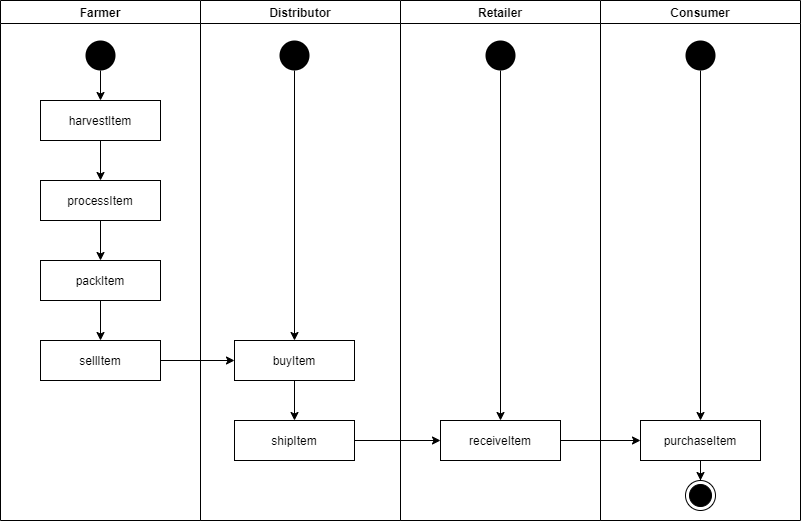

The diagram above was exported from draw.io. Its source (the exported page's mxGraphModel, read from the mxfile embedded in the PNG):
<mxGraphModel dx="1422" dy="866" grid="1" gridSize="10" guides="1" tooltips="1" connect="1" arrows="1" fold="1" page="1" pageScale="1" pageWidth="827" pageHeight="1169" math="0" shadow="0">
  <root>
    <mxCell id="fYVSr2NnJo-fYQcTWtYy-0" />
    <mxCell id="fYVSr2NnJo-fYQcTWtYy-1" parent="fYVSr2NnJo-fYQcTWtYy-0" />
    <mxCell id="0" value="Farmer" style="swimlane;" vertex="1" parent="fYVSr2NnJo-fYQcTWtYy-1">
      <mxGeometry x="120" y="160" width="200" height="520" as="geometry" />
    </mxCell>
    <mxCell id="l7GqNJ4C2JMlfBxjD5yO-3" value="" style="edgeStyle=orthogonalEdgeStyle;rounded=0;orthogonalLoop=1;jettySize=auto;html=1;entryX=0.5;entryY=0;entryDx=0;entryDy=0;" edge="1" parent="0" source="nhUiWVKvHI8Jpnrx_v6q-4" target="nhUiWVKvHI8Jpnrx_v6q-8">
      <mxGeometry relative="1" as="geometry" />
    </mxCell>
    <mxCell id="nhUiWVKvHI8Jpnrx_v6q-4" value="" style="ellipse;fillColor=#000000;strokeColor=none;" vertex="1" parent="0">
      <mxGeometry x="85" y="40" width="30" height="30" as="geometry" />
    </mxCell>
    <mxCell id="l7GqNJ4C2JMlfBxjD5yO-4" value="" style="edgeStyle=orthogonalEdgeStyle;rounded=0;orthogonalLoop=1;jettySize=auto;html=1;" edge="1" parent="0" source="nhUiWVKvHI8Jpnrx_v6q-8" target="nhUiWVKvHI8Jpnrx_v6q-9">
      <mxGeometry relative="1" as="geometry" />
    </mxCell>
    <mxCell id="nhUiWVKvHI8Jpnrx_v6q-8" value="harvestItem" style="rounded=0;whiteSpace=wrap;html=1;" vertex="1" parent="0">
      <mxGeometry x="40" y="100" width="120" height="40" as="geometry" />
    </mxCell>
    <mxCell id="l7GqNJ4C2JMlfBxjD5yO-5" value="" style="edgeStyle=orthogonalEdgeStyle;rounded=0;orthogonalLoop=1;jettySize=auto;html=1;" edge="1" parent="0" source="nhUiWVKvHI8Jpnrx_v6q-9" target="nhUiWVKvHI8Jpnrx_v6q-10">
      <mxGeometry relative="1" as="geometry" />
    </mxCell>
    <mxCell id="nhUiWVKvHI8Jpnrx_v6q-9" value="processItem" style="rounded=0;whiteSpace=wrap;html=1;" vertex="1" parent="0">
      <mxGeometry x="40" y="180" width="120" height="40" as="geometry" />
    </mxCell>
    <mxCell id="l7GqNJ4C2JMlfBxjD5yO-6" value="" style="edgeStyle=orthogonalEdgeStyle;rounded=0;orthogonalLoop=1;jettySize=auto;html=1;" edge="1" parent="0" source="nhUiWVKvHI8Jpnrx_v6q-10" target="nhUiWVKvHI8Jpnrx_v6q-11">
      <mxGeometry relative="1" as="geometry" />
    </mxCell>
    <mxCell id="nhUiWVKvHI8Jpnrx_v6q-10" value="packItem" style="rounded=0;whiteSpace=wrap;html=1;" vertex="1" parent="0">
      <mxGeometry x="40" y="260" width="120" height="40" as="geometry" />
    </mxCell>
    <mxCell id="nhUiWVKvHI8Jpnrx_v6q-11" value="sellItem" style="rounded=0;whiteSpace=wrap;html=1;" vertex="1" parent="0">
      <mxGeometry x="40" y="340" width="120" height="40" as="geometry" />
    </mxCell>
    <mxCell id="1" value="Distributor" style="swimlane;" vertex="1" parent="fYVSr2NnJo-fYQcTWtYy-1">
      <mxGeometry x="320" y="160" width="200" height="520" as="geometry" />
    </mxCell>
    <mxCell id="Npaftqc_Ozj4cWhlJR8t-5" style="edgeStyle=orthogonalEdgeStyle;rounded=0;orthogonalLoop=1;jettySize=auto;html=1;entryX=0.5;entryY=0;entryDx=0;entryDy=0;" edge="1" parent="1" source="nhUiWVKvHI8Jpnrx_v6q-5" target="nhUiWVKvHI8Jpnrx_v6q-12">
      <mxGeometry relative="1" as="geometry" />
    </mxCell>
    <mxCell id="nhUiWVKvHI8Jpnrx_v6q-5" value="" style="ellipse;fillColor=#000000;strokeColor=none;" vertex="1" parent="1">
      <mxGeometry x="79" y="40" width="30" height="30" as="geometry" />
    </mxCell>
    <mxCell id="l7GqNJ4C2JMlfBxjD5yO-8" value="" style="edgeStyle=orthogonalEdgeStyle;rounded=0;orthogonalLoop=1;jettySize=auto;html=1;" edge="1" parent="1" source="nhUiWVKvHI8Jpnrx_v6q-12" target="l7GqNJ4C2JMlfBxjD5yO-1">
      <mxGeometry relative="1" as="geometry" />
    </mxCell>
    <mxCell id="nhUiWVKvHI8Jpnrx_v6q-12" value="buyItem" style="rounded=0;whiteSpace=wrap;html=1;" vertex="1" parent="1">
      <mxGeometry x="34" y="340" width="120" height="40" as="geometry" />
    </mxCell>
    <mxCell id="l7GqNJ4C2JMlfBxjD5yO-1" value="shipItem" style="rounded=0;whiteSpace=wrap;html=1;" vertex="1" parent="1">
      <mxGeometry x="34" y="420" width="120" height="40" as="geometry" />
    </mxCell>
    <mxCell id="nhUiWVKvHI8Jpnrx_v6q-1" value="Retailer" style="swimlane;" vertex="1" parent="fYVSr2NnJo-fYQcTWtYy-1">
      <mxGeometry x="520" y="160" width="200" height="520" as="geometry" />
    </mxCell>
    <mxCell id="Npaftqc_Ozj4cWhlJR8t-4" style="edgeStyle=orthogonalEdgeStyle;rounded=0;orthogonalLoop=1;jettySize=auto;html=1;entryX=0.5;entryY=0;entryDx=0;entryDy=0;" edge="1" parent="nhUiWVKvHI8Jpnrx_v6q-1" source="nhUiWVKvHI8Jpnrx_v6q-6" target="l7GqNJ4C2JMlfBxjD5yO-9">
      <mxGeometry relative="1" as="geometry" />
    </mxCell>
    <mxCell id="nhUiWVKvHI8Jpnrx_v6q-6" value="" style="ellipse;fillColor=#000000;strokeColor=none;" vertex="1" parent="nhUiWVKvHI8Jpnrx_v6q-1">
      <mxGeometry x="85" y="40" width="30" height="30" as="geometry" />
    </mxCell>
    <mxCell id="l7GqNJ4C2JMlfBxjD5yO-9" value="receiveItem" style="rounded=0;whiteSpace=wrap;html=1;" vertex="1" parent="nhUiWVKvHI8Jpnrx_v6q-1">
      <mxGeometry x="40" y="420" width="120" height="40" as="geometry" />
    </mxCell>
    <mxCell id="nhUiWVKvHI8Jpnrx_v6q-2" value="Consumer" style="swimlane;" vertex="1" parent="fYVSr2NnJo-fYQcTWtYy-1">
      <mxGeometry x="720" y="160" width="200" height="520" as="geometry" />
    </mxCell>
    <mxCell id="Npaftqc_Ozj4cWhlJR8t-3" style="edgeStyle=orthogonalEdgeStyle;rounded=0;orthogonalLoop=1;jettySize=auto;html=1;entryX=0.5;entryY=0;entryDx=0;entryDy=0;" edge="1" parent="nhUiWVKvHI8Jpnrx_v6q-2" source="nhUiWVKvHI8Jpnrx_v6q-7" target="Npaftqc_Ozj4cWhlJR8t-1">
      <mxGeometry relative="1" as="geometry" />
    </mxCell>
    <mxCell id="nhUiWVKvHI8Jpnrx_v6q-7" value="" style="ellipse;fillColor=#000000;strokeColor=none;" vertex="1" parent="nhUiWVKvHI8Jpnrx_v6q-2">
      <mxGeometry x="85" y="40" width="30" height="30" as="geometry" />
    </mxCell>
    <mxCell id="Npaftqc_Ozj4cWhlJR8t-7" value="" style="edgeStyle=orthogonalEdgeStyle;rounded=0;orthogonalLoop=1;jettySize=auto;html=1;" edge="1" parent="nhUiWVKvHI8Jpnrx_v6q-2" source="Npaftqc_Ozj4cWhlJR8t-1" target="Npaftqc_Ozj4cWhlJR8t-6">
      <mxGeometry relative="1" as="geometry" />
    </mxCell>
    <mxCell id="Npaftqc_Ozj4cWhlJR8t-1" value="purchaseItem" style="rounded=0;whiteSpace=wrap;html=1;" vertex="1" parent="nhUiWVKvHI8Jpnrx_v6q-2">
      <mxGeometry x="40" y="420" width="120" height="40" as="geometry" />
    </mxCell>
    <mxCell id="Npaftqc_Ozj4cWhlJR8t-6" value="" style="ellipse;html=1;shape=endState;fillColor=#000000;strokeColor=#000000;" vertex="1" parent="nhUiWVKvHI8Jpnrx_v6q-2">
      <mxGeometry x="85" y="480" width="30" height="30" as="geometry" />
    </mxCell>
    <mxCell id="l7GqNJ4C2JMlfBxjD5yO-7" value="" style="edgeStyle=orthogonalEdgeStyle;rounded=0;orthogonalLoop=1;jettySize=auto;html=1;" edge="1" parent="fYVSr2NnJo-fYQcTWtYy-1" source="nhUiWVKvHI8Jpnrx_v6q-11" target="nhUiWVKvHI8Jpnrx_v6q-12">
      <mxGeometry relative="1" as="geometry" />
    </mxCell>
    <mxCell id="l7GqNJ4C2JMlfBxjD5yO-10" value="" style="edgeStyle=orthogonalEdgeStyle;rounded=0;orthogonalLoop=1;jettySize=auto;html=1;" edge="1" parent="fYVSr2NnJo-fYQcTWtYy-1" source="l7GqNJ4C2JMlfBxjD5yO-1" target="l7GqNJ4C2JMlfBxjD5yO-9">
      <mxGeometry relative="1" as="geometry" />
    </mxCell>
    <mxCell id="Npaftqc_Ozj4cWhlJR8t-2" value="" style="edgeStyle=orthogonalEdgeStyle;rounded=0;orthogonalLoop=1;jettySize=auto;html=1;" edge="1" parent="fYVSr2NnJo-fYQcTWtYy-1" source="l7GqNJ4C2JMlfBxjD5yO-9" target="Npaftqc_Ozj4cWhlJR8t-1">
      <mxGeometry relative="1" as="geometry" />
    </mxCell>
  </root>
</mxGraphModel>